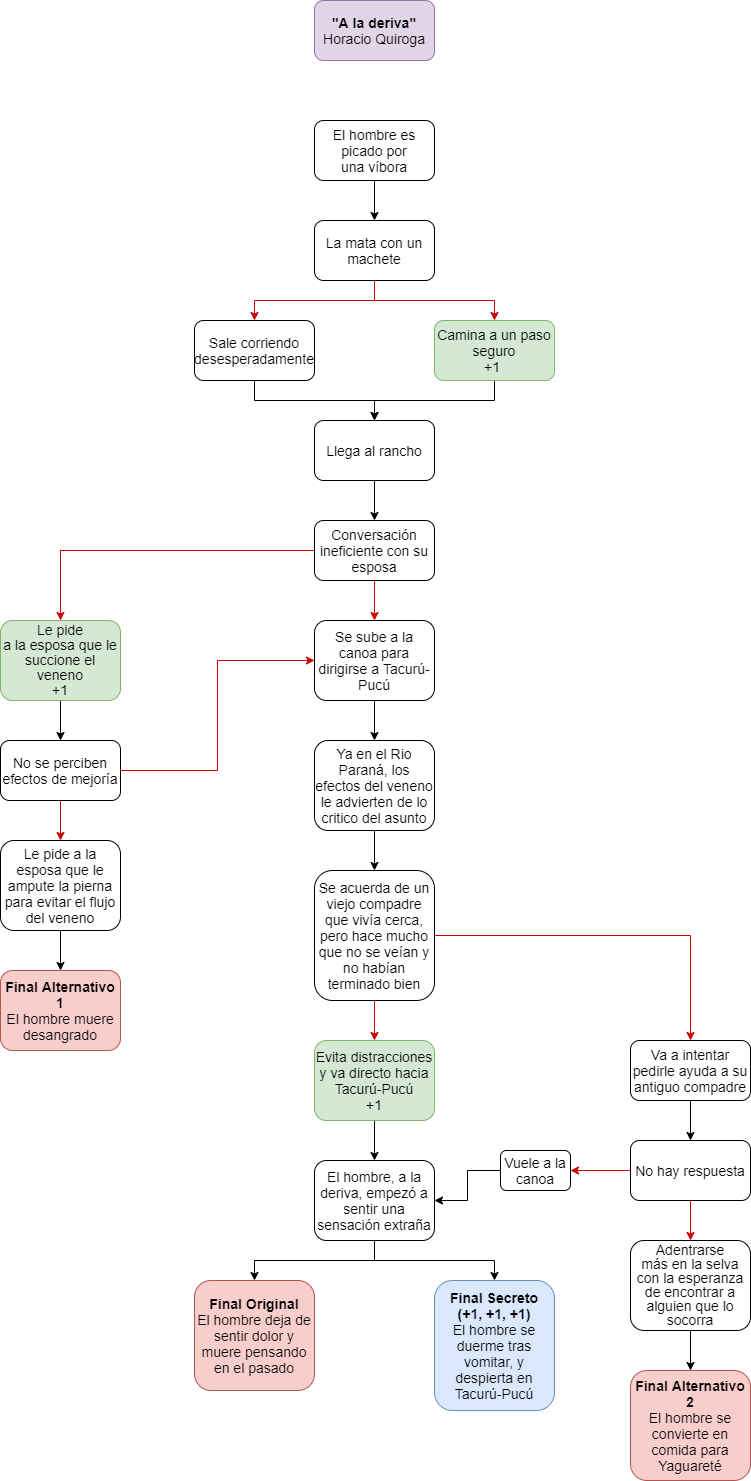

The diagram above was exported from draw.io. Its source (the exported page's mxGraphModel, read from the mxfile embedded in the PNG):
<mxGraphModel dx="1422" dy="766" grid="1" gridSize="10" guides="1" tooltips="1" connect="1" arrows="1" fold="1" page="1" pageScale="1" pageWidth="827" pageHeight="1169" math="0" shadow="0">
  <root>
    <mxCell id="0" />
    <mxCell id="1" parent="0" />
    <mxCell id="I3jbbefasO85QfDjQg3u-1" value="&lt;font style=&quot;font-size: 14px&quot;&gt;&lt;b&gt;&quot;A la deriva&quot;&lt;/b&gt;&lt;br&gt;Horacio Quiroga&lt;/font&gt;" style="rounded=1;whiteSpace=wrap;html=1;fillColor=#e1d5e7;strokeColor=#9673a6;" parent="1" vertex="1">
      <mxGeometry x="354" y="40" width="120" height="60" as="geometry" />
    </mxCell>
    <mxCell id="h43oOwGFT4lzUj6RAhIZ-5" style="edgeStyle=orthogonalEdgeStyle;rounded=0;orthogonalLoop=1;jettySize=auto;html=1;entryX=0.5;entryY=0;entryDx=0;entryDy=0;" parent="1" source="h43oOwGFT4lzUj6RAhIZ-1" target="h43oOwGFT4lzUj6RAhIZ-4" edge="1">
      <mxGeometry relative="1" as="geometry" />
    </mxCell>
    <mxCell id="h43oOwGFT4lzUj6RAhIZ-1" value="&lt;span style=&quot;font-size: 14px&quot;&gt;El hombre es picado por una&amp;nbsp;víbora&lt;/span&gt;" style="rounded=1;whiteSpace=wrap;html=1;" parent="1" vertex="1">
      <mxGeometry x="354" y="160" width="120" height="60" as="geometry" />
    </mxCell>
    <mxCell id="h43oOwGFT4lzUj6RAhIZ-8" style="edgeStyle=orthogonalEdgeStyle;rounded=0;orthogonalLoop=1;jettySize=auto;html=1;entryX=0.5;entryY=0;entryDx=0;entryDy=0;strokeColor=#CC0000;" parent="1" source="h43oOwGFT4lzUj6RAhIZ-4" target="h43oOwGFT4lzUj6RAhIZ-7" edge="1">
      <mxGeometry relative="1" as="geometry" />
    </mxCell>
    <mxCell id="h43oOwGFT4lzUj6RAhIZ-11" style="edgeStyle=orthogonalEdgeStyle;rounded=0;orthogonalLoop=1;jettySize=auto;html=1;entryX=0.5;entryY=0;entryDx=0;entryDy=0;strokeColor=#CC0000;" parent="1" source="h43oOwGFT4lzUj6RAhIZ-4" target="h43oOwGFT4lzUj6RAhIZ-9" edge="1">
      <mxGeometry relative="1" as="geometry" />
    </mxCell>
    <mxCell id="h43oOwGFT4lzUj6RAhIZ-4" value="&lt;span style=&quot;font-size: 14px&quot;&gt;La mata con un machete&lt;/span&gt;" style="rounded=1;whiteSpace=wrap;html=1;" parent="1" vertex="1">
      <mxGeometry x="354" y="260" width="120" height="60" as="geometry" />
    </mxCell>
    <mxCell id="h43oOwGFT4lzUj6RAhIZ-13" style="edgeStyle=orthogonalEdgeStyle;rounded=0;orthogonalLoop=1;jettySize=auto;html=1;entryX=0.5;entryY=0;entryDx=0;entryDy=0;" parent="1" source="h43oOwGFT4lzUj6RAhIZ-7" target="h43oOwGFT4lzUj6RAhIZ-12" edge="1">
      <mxGeometry relative="1" as="geometry" />
    </mxCell>
    <mxCell id="h43oOwGFT4lzUj6RAhIZ-7" value="&lt;span style=&quot;font-size: 14px&quot;&gt;Camina a un paso seguro&lt;br&gt;+1&amp;nbsp;&lt;/span&gt;" style="rounded=1;whiteSpace=wrap;html=1;fillColor=#d5e8d4;strokeColor=#82b366;" parent="1" vertex="1">
      <mxGeometry x="474" y="360" width="120" height="60" as="geometry" />
    </mxCell>
    <mxCell id="h43oOwGFT4lzUj6RAhIZ-14" style="edgeStyle=orthogonalEdgeStyle;rounded=0;orthogonalLoop=1;jettySize=auto;html=1;entryX=0.5;entryY=0;entryDx=0;entryDy=0;" parent="1" source="h43oOwGFT4lzUj6RAhIZ-9" target="h43oOwGFT4lzUj6RAhIZ-12" edge="1">
      <mxGeometry relative="1" as="geometry" />
    </mxCell>
    <mxCell id="h43oOwGFT4lzUj6RAhIZ-9" value="&lt;span style=&quot;font-size: 14px&quot;&gt;Sale corriendo desesperadamente&lt;/span&gt;" style="rounded=1;whiteSpace=wrap;html=1;" parent="1" vertex="1">
      <mxGeometry x="234" y="360" width="120" height="60" as="geometry" />
    </mxCell>
    <mxCell id="h43oOwGFT4lzUj6RAhIZ-16" style="edgeStyle=orthogonalEdgeStyle;rounded=0;orthogonalLoop=1;jettySize=auto;html=1;entryX=0.5;entryY=0;entryDx=0;entryDy=0;" parent="1" source="h43oOwGFT4lzUj6RAhIZ-12" target="h43oOwGFT4lzUj6RAhIZ-15" edge="1">
      <mxGeometry relative="1" as="geometry" />
    </mxCell>
    <mxCell id="h43oOwGFT4lzUj6RAhIZ-12" value="&lt;span style=&quot;font-size: 14px&quot;&gt;Llega al rancho&lt;/span&gt;" style="rounded=1;whiteSpace=wrap;html=1;" parent="1" vertex="1">
      <mxGeometry x="354" y="460" width="120" height="60" as="geometry" />
    </mxCell>
    <mxCell id="h43oOwGFT4lzUj6RAhIZ-19" style="edgeStyle=orthogonalEdgeStyle;rounded=0;orthogonalLoop=1;jettySize=auto;html=1;entryX=0.5;entryY=0;entryDx=0;entryDy=0;strokeColor=#CC0000;" parent="1" source="h43oOwGFT4lzUj6RAhIZ-15" target="h43oOwGFT4lzUj6RAhIZ-17" edge="1">
      <mxGeometry relative="1" as="geometry" />
    </mxCell>
    <mxCell id="h43oOwGFT4lzUj6RAhIZ-20" style="edgeStyle=orthogonalEdgeStyle;rounded=0;orthogonalLoop=1;jettySize=auto;html=1;entryX=0.5;entryY=0;entryDx=0;entryDy=0;strokeColor=#CC0000;" parent="1" source="h43oOwGFT4lzUj6RAhIZ-15" target="h43oOwGFT4lzUj6RAhIZ-18" edge="1">
      <mxGeometry relative="1" as="geometry" />
    </mxCell>
    <mxCell id="h43oOwGFT4lzUj6RAhIZ-15" value="&lt;span style=&quot;font-size: 14px&quot;&gt;Conversación ineficiente con su esposa&lt;/span&gt;" style="rounded=1;whiteSpace=wrap;html=1;" parent="1" vertex="1">
      <mxGeometry x="354" y="560" width="120" height="60" as="geometry" />
    </mxCell>
    <mxCell id="h43oOwGFT4lzUj6RAhIZ-24" style="edgeStyle=orthogonalEdgeStyle;rounded=0;orthogonalLoop=1;jettySize=auto;html=1;entryX=0.5;entryY=0;entryDx=0;entryDy=0;" parent="1" source="h43oOwGFT4lzUj6RAhIZ-17" target="h43oOwGFT4lzUj6RAhIZ-21" edge="1">
      <mxGeometry relative="1" as="geometry" />
    </mxCell>
    <mxCell id="h43oOwGFT4lzUj6RAhIZ-17" value="&lt;span style=&quot;font-size: 14px ; line-height: 107%&quot;&gt;Le pide&lt;br&gt;a la esposa que le succione el veneno&lt;br&gt;+1&lt;br&gt;&lt;/span&gt;" style="rounded=1;whiteSpace=wrap;html=1;fillColor=#d5e8d4;strokeColor=#82b366;" parent="1" vertex="1">
      <mxGeometry x="40" y="660" width="120" height="80" as="geometry" />
    </mxCell>
    <mxCell id="h43oOwGFT4lzUj6RAhIZ-23" style="edgeStyle=orthogonalEdgeStyle;rounded=0;orthogonalLoop=1;jettySize=auto;html=1;entryX=0.5;entryY=0;entryDx=0;entryDy=0;" parent="1" source="h43oOwGFT4lzUj6RAhIZ-18" target="h43oOwGFT4lzUj6RAhIZ-22" edge="1">
      <mxGeometry relative="1" as="geometry" />
    </mxCell>
    <mxCell id="h43oOwGFT4lzUj6RAhIZ-18" value="&lt;font style=&quot;font-size: 14px&quot;&gt;Se sube a la canoa para dirigirse a Tacurú-Pucú&lt;/font&gt;" style="rounded=1;whiteSpace=wrap;html=1;" parent="1" vertex="1">
      <mxGeometry x="354" y="660" width="120" height="80" as="geometry" />
    </mxCell>
    <mxCell id="h43oOwGFT4lzUj6RAhIZ-27" style="edgeStyle=orthogonalEdgeStyle;rounded=0;orthogonalLoop=1;jettySize=auto;html=1;entryX=0;entryY=0.5;entryDx=0;entryDy=0;strokeColor=#CC0000;" parent="1" source="h43oOwGFT4lzUj6RAhIZ-21" target="h43oOwGFT4lzUj6RAhIZ-18" edge="1">
      <mxGeometry relative="1" as="geometry" />
    </mxCell>
    <mxCell id="h43oOwGFT4lzUj6RAhIZ-29" style="edgeStyle=orthogonalEdgeStyle;rounded=0;orthogonalLoop=1;jettySize=auto;html=1;entryX=0.5;entryY=0;entryDx=0;entryDy=0;strokeColor=#CC0000;" parent="1" source="h43oOwGFT4lzUj6RAhIZ-21" target="h43oOwGFT4lzUj6RAhIZ-28" edge="1">
      <mxGeometry relative="1" as="geometry" />
    </mxCell>
    <mxCell id="h43oOwGFT4lzUj6RAhIZ-21" value="&lt;span style=&quot;font-size: 14px&quot;&gt;No se perciben efectos de mejoría&lt;/span&gt;" style="rounded=1;whiteSpace=wrap;html=1;" parent="1" vertex="1">
      <mxGeometry x="40" y="780" width="120" height="60" as="geometry" />
    </mxCell>
    <mxCell id="h43oOwGFT4lzUj6RAhIZ-26" style="edgeStyle=orthogonalEdgeStyle;rounded=0;orthogonalLoop=1;jettySize=auto;html=1;entryX=0.5;entryY=0;entryDx=0;entryDy=0;" parent="1" source="h43oOwGFT4lzUj6RAhIZ-22" target="h43oOwGFT4lzUj6RAhIZ-25" edge="1">
      <mxGeometry relative="1" as="geometry" />
    </mxCell>
    <mxCell id="h43oOwGFT4lzUj6RAhIZ-22" value="&lt;font style=&quot;font-size: 14px&quot;&gt;Ya en el Rio Paraná, los efectos del veneno le advierten de lo critico del asunto&lt;/font&gt;" style="rounded=1;whiteSpace=wrap;html=1;" parent="1" vertex="1">
      <mxGeometry x="354" y="780" width="120" height="90" as="geometry" />
    </mxCell>
    <mxCell id="h43oOwGFT4lzUj6RAhIZ-36" style="edgeStyle=orthogonalEdgeStyle;rounded=0;orthogonalLoop=1;jettySize=auto;html=1;entryX=0.5;entryY=0;entryDx=0;entryDy=0;strokeColor=#CC0000;" parent="1" source="h43oOwGFT4lzUj6RAhIZ-25" target="h43oOwGFT4lzUj6RAhIZ-35" edge="1">
      <mxGeometry relative="1" as="geometry" />
    </mxCell>
    <mxCell id="h43oOwGFT4lzUj6RAhIZ-37" style="edgeStyle=orthogonalEdgeStyle;rounded=0;orthogonalLoop=1;jettySize=auto;html=1;entryX=0.5;entryY=0;entryDx=0;entryDy=0;strokeColor=#CC0000;" parent="1" source="h43oOwGFT4lzUj6RAhIZ-25" target="h43oOwGFT4lzUj6RAhIZ-34" edge="1">
      <mxGeometry relative="1" as="geometry" />
    </mxCell>
    <mxCell id="h43oOwGFT4lzUj6RAhIZ-25" value="&lt;span style=&quot;font-size: 14px&quot;&gt;Se acuerda de un viejo compadre que vivía&amp;nbsp;cerca, pero&amp;nbsp;&lt;/span&gt;&lt;span style=&quot;font-size: 14px&quot;&gt;hace mucho que&amp;nbsp;&lt;/span&gt;&lt;span style=&quot;font-size: 14px&quot;&gt;no se veían y no habían terminado bien&lt;/span&gt;" style="rounded=1;whiteSpace=wrap;html=1;" parent="1" vertex="1">
      <mxGeometry x="354" y="910" width="120" height="130" as="geometry" />
    </mxCell>
    <mxCell id="h43oOwGFT4lzUj6RAhIZ-33" style="edgeStyle=orthogonalEdgeStyle;rounded=0;orthogonalLoop=1;jettySize=auto;html=1;entryX=0.5;entryY=0;entryDx=0;entryDy=0;" parent="1" source="h43oOwGFT4lzUj6RAhIZ-28" target="h43oOwGFT4lzUj6RAhIZ-32" edge="1">
      <mxGeometry relative="1" as="geometry" />
    </mxCell>
    <mxCell id="h43oOwGFT4lzUj6RAhIZ-28" value="&lt;span style=&quot;font-size: 14px&quot;&gt;Le pide a la esposa que le ampute la pierna para evitar el flujo del veneno&lt;/span&gt;" style="rounded=1;whiteSpace=wrap;html=1;" parent="1" vertex="1">
      <mxGeometry x="40" y="880" width="120" height="90" as="geometry" />
    </mxCell>
    <mxCell id="h43oOwGFT4lzUj6RAhIZ-32" value="&lt;span style=&quot;font-size: 14px&quot;&gt;&lt;b&gt;Final Alternativo 1&lt;/b&gt;&lt;br&gt;El hombre muere desangrado&lt;/span&gt;" style="rounded=1;whiteSpace=wrap;html=1;fillColor=#f8cecc;strokeColor=#b85450;" parent="1" vertex="1">
      <mxGeometry x="40" y="1010" width="120" height="80" as="geometry" />
    </mxCell>
    <mxCell id="h43oOwGFT4lzUj6RAhIZ-41" style="edgeStyle=orthogonalEdgeStyle;rounded=0;orthogonalLoop=1;jettySize=auto;html=1;entryX=0.5;entryY=0;entryDx=0;entryDy=0;strokeColor=#000000;" parent="1" source="h43oOwGFT4lzUj6RAhIZ-34" target="h43oOwGFT4lzUj6RAhIZ-40" edge="1">
      <mxGeometry relative="1" as="geometry" />
    </mxCell>
    <mxCell id="h43oOwGFT4lzUj6RAhIZ-34" value="&lt;span style=&quot;font-size: 14px&quot;&gt;Va a intentar pedirle ayuda a su antiguo compadre&lt;/span&gt;" style="rounded=1;whiteSpace=wrap;html=1;" parent="1" vertex="1">
      <mxGeometry x="670" y="1080" width="120" height="60" as="geometry" />
    </mxCell>
    <mxCell id="h43oOwGFT4lzUj6RAhIZ-39" style="edgeStyle=orthogonalEdgeStyle;rounded=0;orthogonalLoop=1;jettySize=auto;html=1;entryX=0.5;entryY=0;entryDx=0;entryDy=0;" parent="1" source="h43oOwGFT4lzUj6RAhIZ-35" target="h43oOwGFT4lzUj6RAhIZ-38" edge="1">
      <mxGeometry relative="1" as="geometry" />
    </mxCell>
    <mxCell id="h43oOwGFT4lzUj6RAhIZ-35" value="&lt;span style=&quot;font-size: 14px&quot;&gt;Evita distracciones y va directo hacia Tacurú-Pucú&lt;br&gt;+1&lt;br&gt;&lt;/span&gt;" style="rounded=1;whiteSpace=wrap;html=1;fillColor=#d5e8d4;strokeColor=#82b366;" parent="1" vertex="1">
      <mxGeometry x="354" y="1080" width="120" height="80" as="geometry" />
    </mxCell>
    <mxCell id="h43oOwGFT4lzUj6RAhIZ-55" style="edgeStyle=orthogonalEdgeStyle;rounded=0;orthogonalLoop=1;jettySize=auto;html=1;entryX=0.5;entryY=0;entryDx=0;entryDy=0;strokeColor=#000000;" parent="1" source="h43oOwGFT4lzUj6RAhIZ-38" target="h43oOwGFT4lzUj6RAhIZ-53" edge="1">
      <mxGeometry relative="1" as="geometry" />
    </mxCell>
    <mxCell id="h43oOwGFT4lzUj6RAhIZ-56" style="edgeStyle=orthogonalEdgeStyle;rounded=0;orthogonalLoop=1;jettySize=auto;html=1;entryX=0.5;entryY=0;entryDx=0;entryDy=0;strokeColor=#000000;" parent="1" source="h43oOwGFT4lzUj6RAhIZ-38" target="h43oOwGFT4lzUj6RAhIZ-54" edge="1">
      <mxGeometry relative="1" as="geometry" />
    </mxCell>
    <mxCell id="h43oOwGFT4lzUj6RAhIZ-38" value="&lt;span style=&quot;font-size: 14px&quot;&gt;El hombre, a la deriva, empezó a sentir una sensación extraña&lt;/span&gt;" style="rounded=1;whiteSpace=wrap;html=1;" parent="1" vertex="1">
      <mxGeometry x="354" y="1200" width="120" height="80" as="geometry" />
    </mxCell>
    <mxCell id="h43oOwGFT4lzUj6RAhIZ-43" style="edgeStyle=orthogonalEdgeStyle;rounded=0;orthogonalLoop=1;jettySize=auto;html=1;entryX=0.5;entryY=0;entryDx=0;entryDy=0;strokeColor=#CC0000;" parent="1" source="h43oOwGFT4lzUj6RAhIZ-40" target="h43oOwGFT4lzUj6RAhIZ-42" edge="1">
      <mxGeometry relative="1" as="geometry" />
    </mxCell>
    <mxCell id="h43oOwGFT4lzUj6RAhIZ-46" style="edgeStyle=orthogonalEdgeStyle;rounded=0;orthogonalLoop=1;jettySize=auto;html=1;entryX=1;entryY=0.5;entryDx=0;entryDy=0;strokeColor=#CC0000;" parent="1" source="h43oOwGFT4lzUj6RAhIZ-40" target="h43oOwGFT4lzUj6RAhIZ-45" edge="1">
      <mxGeometry relative="1" as="geometry" />
    </mxCell>
    <mxCell id="h43oOwGFT4lzUj6RAhIZ-40" value="&lt;span style=&quot;font-size: 14px&quot;&gt;No hay respuesta&lt;/span&gt;" style="rounded=1;whiteSpace=wrap;html=1;" parent="1" vertex="1">
      <mxGeometry x="670" y="1180" width="120" height="60" as="geometry" />
    </mxCell>
    <mxCell id="h43oOwGFT4lzUj6RAhIZ-50" style="edgeStyle=orthogonalEdgeStyle;rounded=0;orthogonalLoop=1;jettySize=auto;html=1;entryX=0.5;entryY=0;entryDx=0;entryDy=0;strokeColor=#000000;" parent="1" source="h43oOwGFT4lzUj6RAhIZ-42" target="h43oOwGFT4lzUj6RAhIZ-49" edge="1">
      <mxGeometry relative="1" as="geometry" />
    </mxCell>
    <mxCell id="h43oOwGFT4lzUj6RAhIZ-42" value="&lt;span style=&quot;line-height: 107%&quot;&gt;&lt;font style=&quot;font-size: 14px&quot;&gt;Adentrarse&lt;br&gt;más en la selva con la esperanza de encontrar a alguien que lo socorra&lt;/font&gt;&lt;/span&gt;" style="rounded=1;whiteSpace=wrap;html=1;" parent="1" vertex="1">
      <mxGeometry x="670" y="1280" width="120" height="90" as="geometry" />
    </mxCell>
    <mxCell id="h43oOwGFT4lzUj6RAhIZ-47" style="edgeStyle=orthogonalEdgeStyle;rounded=0;orthogonalLoop=1;jettySize=auto;html=1;entryX=1;entryY=0.5;entryDx=0;entryDy=0;" parent="1" source="h43oOwGFT4lzUj6RAhIZ-45" target="h43oOwGFT4lzUj6RAhIZ-38" edge="1">
      <mxGeometry relative="1" as="geometry" />
    </mxCell>
    <mxCell id="h43oOwGFT4lzUj6RAhIZ-45" value="&lt;span style=&quot;font-size: 14px&quot;&gt;Vuele a la canoa&lt;/span&gt;" style="rounded=1;whiteSpace=wrap;html=1;" parent="1" vertex="1">
      <mxGeometry x="540" y="1190" width="70" height="40" as="geometry" />
    </mxCell>
    <mxCell id="h43oOwGFT4lzUj6RAhIZ-49" value="&lt;span style=&quot;font-size: 14px&quot;&gt;&lt;b&gt;Final Alternativo 2&lt;/b&gt;&lt;br&gt;El hombre se convierte en comida para Yaguareté&lt;/span&gt;" style="rounded=1;whiteSpace=wrap;html=1;fillColor=#f8cecc;strokeColor=#b85450;" parent="1" vertex="1">
      <mxGeometry x="670" y="1410" width="120" height="110" as="geometry" />
    </mxCell>
    <mxCell id="h43oOwGFT4lzUj6RAhIZ-53" value="&lt;span style=&quot;font-size: 14px&quot;&gt;&lt;b&gt;Final Original&lt;/b&gt;&lt;br&gt;El hombre deja de sentir dolor y muere pensando en el pasado&lt;/span&gt;" style="rounded=1;whiteSpace=wrap;html=1;fillColor=#f8cecc;strokeColor=#b85450;" parent="1" vertex="1">
      <mxGeometry x="234" y="1320" width="120" height="110" as="geometry" />
    </mxCell>
    <mxCell id="h43oOwGFT4lzUj6RAhIZ-54" value="&lt;span style=&quot;font-size: 14px&quot;&gt;&lt;b&gt;Final Secreto&lt;br&gt;(+1, +1, +1)&lt;/b&gt;&lt;br&gt;El hombre se duerme tras vomitar, y despierta en Tacurú-Pucú&lt;/span&gt;" style="rounded=1;whiteSpace=wrap;html=1;fillColor=#dae8fc;strokeColor=#6c8ebf;" parent="1" vertex="1">
      <mxGeometry x="474" y="1320" width="120" height="130" as="geometry" />
    </mxCell>
  </root>
</mxGraphModel>